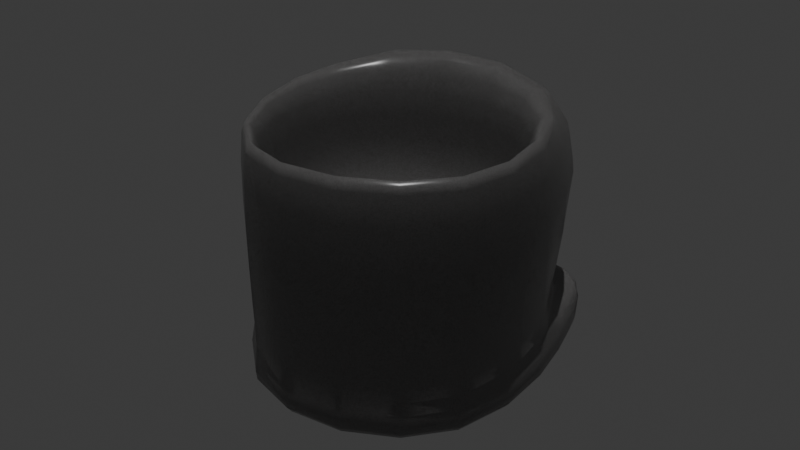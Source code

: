 # Source: something.blend  (saved by Blender 4.1.23; exported with 4.5.12 LTS)
import bpy
from mathutils import Matrix  # noqa: F401  (used for matrix-valued properties, if any)

bpy.ops.wm.read_factory_settings(use_empty=True)
scene = bpy.context.scene
scene.name = 'Scene'

# ---- collections
col_collection = bpy.data.collections.new('Collection'); scene.collection.children.link(col_collection)

# ---- materials (node trees are filled in below, after node groups)
mat_material_003 = bpy.data.materials.new('Material.003')
mat_material_003.alpha_threshold = 0.0
mat_material_003.use_transparent_shadow = False
mat_material_003.roughness = 0.5
mat_material_003.line_color = (0.0, 0.0, 0.0, 1.0)
mat_material_002 = bpy.data.materials.new('Material.002')
mat_material_002.use_transparent_shadow = False

# ---- material node trees
mat_material_003.use_nodes = True; mat_material_003.node_tree.nodes.clear()
_N = mat_material_003.node_tree.nodes; _L = mat_material_003.node_tree.links
n0 = _N.new('ShaderNodeOutputMaterial'); n0.name = 'Material Output'; n0.location = (398, 300)
n1 = _N.new('ShaderNodeBsdfPrincipled'); n1.name = 'Principled BSDF'; n1.location = (108, 300)
n1.inputs[2].default_value = 0.2491
n1.inputs[3].default_value = 1.45
n2 = _N.new('ShaderNodeTexNoise'); n2.name = 'Noise Texture'; n2.location = (-794, 4)
n2.noise_type = 'MULTIFRACTAL'
n2.inputs[2].default_value = 2.9
n2.inputs[3].default_value = 15.0
n2.inputs[4].default_value = 0.0
n3 = _N.new('ShaderNodeTexCoord'); n3.name = 'Texture Coordinate'; n3.location = (-1134, 190)
n4 = _N.new('ShaderNodeValToRGB'); n4.name = 'Color Ramp'; n4.location = (-318, 228)
while len(n4.color_ramp.elements) > 1: n4.color_ramp.elements.remove(n4.color_ramp.elements[-1])
n4.color_ramp.elements[0].position = 0.0; n4.color_ramp.elements[0].color = (0.05127, 0.04374, 0.04092, 1.0)
_e = n4.color_ramp.elements.new(1.0); _e.color = (0.3185, 0.3185, 0.3185, 1.0)
n5 = _N.new('ShaderNodeTexNoise'); n5.name = 'Noise Texture.001'; n5.location = (-791, 332)
n5.noise_type = 'MULTIFRACTAL'
n5.inputs[2].default_value = 1.0
n5.inputs[3].default_value = 10.6
n5.inputs[4].default_value = 6.0
n5.inputs[5].default_value = 1.8
n6 = _N.new('ShaderNodeMix'); n6.name = 'Mix'; n6.location = (-538, 99)
n6.data_type = 'RGBA'
n6.blend_type = 'DARKEN'
_L.new(n3.outputs[3], n2.inputs[0])
_L.new(n1.outputs[0], n0.inputs[0])
_L.new(n3.outputs[3], n5.inputs[0])
_L.new(n4.outputs[0], n1.inputs[0])
_L.new(n2.outputs[0], n6.inputs[2])
_L.new(n2.outputs[1], n6.inputs[7])
_L.new(n5.outputs[1], n6.inputs[6])
_L.new(n5.outputs[0], n4.inputs[0])
n0.is_active_output = True
mat_material_002.use_nodes = True; mat_material_002.node_tree.nodes.clear()
_N = mat_material_002.node_tree.nodes; _L = mat_material_002.node_tree.links
n0 = _N.new('ShaderNodeOutputMaterial'); n0.name = 'Material Output'; n0.location = (300, 300)
n1 = _N.new('ShaderNodeEmission'); n1.name = 'Emission'; n1.location = (97, 257)
n1.inputs[1].default_value = 3.7
n2 = _N.new('ShaderNodeValToRGB'); n2.name = 'Color Ramp'; n2.location = (-183, 234)
while len(n2.color_ramp.elements) > 1: n2.color_ramp.elements.remove(n2.color_ramp.elements[-1])
n2.color_ramp.elements[0].position = 0.06909; n2.color_ramp.elements[0].color = (0.07216, 0.002674, 0.003322, 1.0)
_e = n2.color_ramp.elements.new(0.2855); _e.color = (0.4433, 0.5358, 0.0, 1.0)
_e = n2.color_ramp.elements.new(1.0); _e.color = (1.0, 0.8336, 0.0, 1.0)
n3 = _N.new('ShaderNodeTexNoise'); n3.name = 'Noise Texture'; n3.location = (-462, 208)
n4 = _N.new('ShaderNodeTexCoord'); n4.name = 'Texture Coordinate'; n4.location = (-648, 187)
_L.new(n1.outputs[0], n0.inputs[0])
_L.new(n2.outputs[0], n1.inputs[0])
_L.new(n4.outputs[0], n3.inputs[0])
_L.new(n3.outputs[0], n2.inputs[0])
n0.is_active_output = True

# ---- world
world_world = bpy.data.worlds.new('World'); scene.world = world_world
world_world.use_nodes = True; world_world.node_tree.nodes.clear()
_N = world_world.node_tree.nodes; _L = world_world.node_tree.links
n0 = _N.new('ShaderNodeOutputWorld'); n0.name = 'World Output'; n0.location = (300, 300)
n1 = _N.new('ShaderNodeBackground'); n1.name = 'Background'; n1.location = (10, 300)
n1.inputs[0].default_value = (0.05088, 0.05088, 0.05088, 1.0)
_L.new(n1.outputs[0], n0.inputs[0])
n0.is_active_output = True
world_world.color = (0.05088, 0.05088, 0.05088)
world_world.use_sun_shadow = False
world_world.sun_shadow_jitter_overblur = 0.0

# ---- lights
light_sun = bpy.data.lights.new('Sun', 'SUN')
light_sun.transmission_factor = 0.0
light_sun.energy = 1.0

# ---- meshes
me_cube_007 = bpy.data.meshes.new('Cube.007')
me_cube_007.from_pydata([(1.025, 0.7703, 0.7717), (1.0, 1.0, -1.0), (1.025, -0.7703, 0.7717), (1.0, -1.0, -1.0), (-0.7999, 0.7999, 0.513), (-1.0, 1.0, -1.0), (-0.7999, -0.7999, 0.513), (-1.0, -1.0, -1.0), (1.142, 0.7703, -0.3035), (-1.0, -1.0, -0.8028), (-1.0, -1.0, -0.5319), (1.142, -0.7703, -0.3035), (-1.0, 1.0, -0.5319), (-1.0, 1.0, -0.8028), (1.167, 1.0, -0.5319), (1.0, 1.0, -1.0), (0.6556, 1.0, -0.8028), (1.124, 1.0, -0.6087), (1.084, 1.0, -0.6937), (1.049, 1.0, -0.7812), (1.022, 1.0, -0.8651), (1.006, 1.0, -0.9397), (1.0, -1.0, -1.0), (1.167, -1.0, -0.5319), (0.6556, -1.0, -0.8028), (1.006, -1.0, -0.9397), (1.022, -1.0, -0.8651), (1.049, -1.0, -0.7812), (1.084, -1.0, -0.6937), (1.124, -1.0, -0.6087), (0.7999, 0.7999, 0.513), (0.7999, -0.7999, 0.513), (1.167, 1.0, -0.5319), (1.167, -1.0, -0.5319), (1.025, 0.7703, 0.7717), (1.025, -0.7703, 0.7717), (1.142, 0.7703, -0.3035), (1.142, -0.7703, -0.3035), (0.8491, 0.5691, 0.5501), (1.027, 0.7703, 0.7719), (0.8503, 0.6212, 0.6026), (0.865, 0.6697, 0.653), (0.8923, 0.7114, 0.6979), (0.9302, 0.7434, 0.7342), (0.9763, 0.7635, 0.7595), (1.027, -0.7703, 0.7719), (0.8491, -0.5691, 0.5501), (0.9763, -0.7635, 0.7595), (0.9302, -0.7434, 0.7342), (0.8923, -0.7114, 0.6979), (0.865, -0.6697, 0.653), (0.8503, -0.6212, 0.6026), (0.9229, 0.5691, -0.1251), (1.145, 0.7703, -0.3033), (0.9354, 0.6212, -0.1761), (0.9606, 0.6697, -0.2222), (0.9969, 0.7114, -0.2601), (1.042, 0.7434, -0.2874), (1.092, 0.7635, -0.3021), (1.145, -0.7703, -0.3033), (0.9229, -0.5691, -0.1251), (1.092, -0.7635, -0.3021), (1.042, -0.7434, -0.2874), (0.9969, -0.7114, -0.2601), (0.9606, -0.6697, -0.2222), (0.9354, -0.6212, -0.1761), (1.0, -1.0, 1.0), (-1.0, -1.0, 1.0), (1.0, 1.0, 1.0), (-1.0, 1.0, 1.0), (0.7999, -0.7999, -0.2408), (-0.7999, -0.7999, -0.2408), (0.7999, 0.7999, -0.2408), (-0.7999, 0.7999, -0.2408)], [], [(4, 6, 71, 73), (33, 66, 67, 10), (10, 67, 69, 12), (5, 1, 3, 7), (11, 8, 36, 37), (12, 69, 68, 32), (14, 32, 33, 23), (3, 22, 24, 9, 7), (5, 13, 16, 15, 1), (13, 12, 32, 14, 16), (7, 9, 13, 5), (9, 10, 12, 13), (24, 23, 33, 10, 9), (14, 17, 16), (17, 18, 16), (18, 19, 16), (19, 20, 16), (20, 21, 16), (21, 15, 16), (22, 25, 24), (25, 26, 24), (26, 27, 24), (27, 28, 24), (28, 29, 24), (29, 23, 24), (14, 23, 29, 17), (17, 29, 28, 18), (18, 28, 27, 19), (19, 27, 26, 20), (20, 26, 25, 21), (21, 25, 22, 15), (1, 15, 22, 3), (2, 0, 68, 66), (0, 8, 32, 68), (11, 2, 66, 33), (8, 11, 33, 32), (37, 36, 53, 59), (8, 0, 34, 36), (2, 11, 37, 35), (0, 2, 35, 34), (36, 34, 39, 53), (52, 38, 46, 60), (35, 37, 59, 45), (39, 45, 47, 44), (44, 47, 48, 43), (43, 48, 49, 42), (42, 49, 50, 41), (41, 50, 51, 40), (40, 51, 46, 38), (38, 52, 54, 40), (40, 54, 55, 41), (41, 55, 56, 42), (42, 56, 57, 43), (43, 57, 58, 44), (44, 58, 53, 39), (45, 59, 61, 47), (47, 61, 62, 48), (48, 62, 63, 49), (49, 63, 64, 50), (50, 64, 65, 51), (51, 65, 60, 46), (52, 60, 65, 54), (54, 65, 64, 55), (55, 64, 63, 56), (56, 63, 62, 57), (57, 62, 61, 58), (58, 61, 59, 53), (34, 35, 45, 39), (31, 6, 67, 66), (30, 31, 66, 68), (6, 4, 69, 67), (4, 30, 68, 69), (72, 73, 71, 70), (6, 31, 70, 71), (30, 4, 73, 72), (31, 30, 72, 70)])
me_cube_007.polygons.foreach_set('use_smooth', [True] * 76)
me_cube_007.polygons.foreach_set('material_index', [0, 0, 0, 0, 0, 0, 0, 0, 0, 0, 0, 0, 0, 0, 0, 0, 0, 0, 0, 0, 0, 0, 0, 0, 0, 0, 0, 0, 0, 0, 0, 0, 0, 0, 0, 0, 0, 0, 0, 0, 0, 1, 0, 0, 0, 0, 0, 0, 0, 0, 0, 0, 0, 0, 0, 0, 0, 0, 0, 0, 0, 0, 0, 0, 0, 0, 0, 0, 0, 0, 0, 0, 0, 0, 0, 0])
_uv = me_cube_007.uv_layers.new(name='UVMap')
_uv.uv.foreach_set('vector', [0.85, 0.525, 0.85, 0.725, 0.85, 0.725, 0.85, 0.525, 0.5417, 0.75, 0.625, 0.75, 0.625, 1.0, 0.5417, 1.0, 0.5417, 0.0, 0.625, 0.0, 0.625, 0.25, 0.5417, 0.25, 0.125, 0.5, 0.375, 0.5, 0.375, 0.75, 0.125, 0.75, 0.5541, 0.7213, 0.5541, 0.5287, 0.5541, 0.5287, 0.5541, 0.7213, 0.5417, 0.25, 0.625, 0.25, 0.625, 0.5, 0.5417, 0.5, 0.5417, 0.5, 0.5417, 0.5, 0.5417, 0.75, 0.5417, 0.75, 0.375, 0.75, 0.375, 0.75, 0.4583, 0.793, 0.4583, 1.0, 0.375, 1.0, 0.375, 0.25, 0.4583, 0.25, 0.4583, 0.457, 0.375, 0.5, 0.375, 0.5, 0.4583, 0.25, 0.5417, 0.25, 0.5417, 0.5, 0.5417, 0.5, 0.4583, 0.457, 0.375, 0.0, 0.4583, 0.0, 0.4583, 0.25, 0.375, 0.25, 0.4583, 0.0, 0.5417, 0.0, 0.5417, 0.25, 0.4583, 0.25, 0.4583, 0.793, 0.5417, 0.75, 0.5417, 0.75, 0.5417, 1.0, 0.4583, 1.0, 0.5417, 0.5, 0.5186, 0.5, 0.4583, 0.457, 0.5186, 0.5, 0.4941, 0.5, 0.4583, 0.457, 0.4941, 0.5, 0.4699, 0.5, 0.4583, 0.457, 0.4699, 0.5, 0.4475, 0.5, 0.4583, 0.457, 0.4475, 0.5, 0.4286, 0.5, 0.4583, 0.457, 0.4286, 0.5, 0.4144, 0.5, 0.4583, 0.457, 0.375, 0.75, 0.4005, 0.75, 0.4583, 0.793, 0.4005, 0.75, 0.432, 0.75, 0.4583, 0.793, 0.432, 0.75, 0.4675, 0.75, 0.4583, 0.793, 0.4675, 0.75, 0.5044, 0.75, 0.4583, 0.793, 0.5044, 0.75, 0.5403, 0.75, 0.4583, 0.793, 0.5403, 0.75, 0.5728, 0.75, 0.4583, 0.793, 0.5417, 0.5, 0.5417, 0.75, 0.5186, 0.75, 0.5186, 0.5, 0.5186, 0.5, 0.5186, 0.75, 0.4941, 0.75, 0.4941, 0.5, 0.4941, 0.5, 0.4941, 0.75, 0.4583, 0.75, 0.4583, 0.5, 0.4583, 0.5, 0.4583, 0.75, 0.432, 0.75, 0.432, 0.5, 0.432, 0.5, 0.432, 0.75, 0.4005, 0.75, 0.4005, 0.5, 0.4005, 0.5, 0.4005, 0.75, 0.375, 0.75, 0.375, 0.5, 0.375, 0.5, 0.375, 0.5, 0.375, 0.75, 0.375, 0.75, 0.6126, 0.7213, 0.6126, 0.5287, 0.625, 0.5, 0.625, 0.75, 0.6126, 0.5287, 0.5541, 0.5287, 0.5417, 0.5, 0.625, 0.5, 0.5541, 0.7213, 0.6126, 0.7213, 0.625, 0.75, 0.5417, 0.75, 0.5541, 0.5287, 0.5541, 0.7213, 0.5417, 0.75, 0.5417, 0.5, 0.5541, 0.7213, 0.5541, 0.5287, 0.5541, 0.5287, 0.5541, 0.7213, 0.5541, 0.5287, 0.6126, 0.5287, 0.6126, 0.5287, 0.5541, 0.5287, 0.6126, 0.7213, 0.5541, 0.7213, 0.5541, 0.7213, 0.6126, 0.7213, 0.6126, 0.5287, 0.6126, 0.7213, 0.6126, 0.7213, 0.6126, 0.5287, 0.5541, 0.5287, 0.6126, 0.5287, 0.6126, 0.5287, 0.5541, 0.5287, 0.565, 0.5539, 0.6017, 0.5539, 0.6017, 0.6961, 0.565, 0.6961, 0.6126, 0.7213, 0.5541, 0.7213, 0.5541, 0.7213, 0.6126, 0.7213, 0.6126, 0.5287, 0.6126, 0.7213, 0.6124, 0.7209, 0.6124, 0.5291, 0.6124, 0.5291, 0.6124, 0.7209, 0.6119, 0.7196, 0.6119, 0.5304, 0.6119, 0.5304, 0.6119, 0.7196, 0.611, 0.7176, 0.611, 0.5324, 0.611, 0.5324, 0.611, 0.7176, 0.6071, 0.7087, 0.6071, 0.5413, 0.6071, 0.5413, 0.6071, 0.7087, 0.6045, 0.7026, 0.6045, 0.5474, 0.6045, 0.5474, 0.6045, 0.7026, 0.6017, 0.6961, 0.6017, 0.5539, 0.6017, 0.5539, 0.565, 0.5539, 0.5622, 0.5474, 0.6045, 0.5474, 0.6045, 0.5474, 0.5622, 0.5474, 0.5595, 0.5413, 0.6071, 0.5413, 0.6071, 0.5413, 0.5595, 0.5413, 0.5557, 0.5324, 0.611, 0.5324, 0.611, 0.5324, 0.5557, 0.5324, 0.5548, 0.5304, 0.6119, 0.5304, 0.6119, 0.5304, 0.5548, 0.5304, 0.5543, 0.5291, 0.6124, 0.5291, 0.6124, 0.5291, 0.5543, 0.5291, 0.5541, 0.5287, 0.6126, 0.5287, 0.6126, 0.7213, 0.5541, 0.7213, 0.5543, 0.7209, 0.6124, 0.7209, 0.6124, 0.7209, 0.5543, 0.7209, 0.5548, 0.7196, 0.6119, 0.7196, 0.6119, 0.7196, 0.5548, 0.7196, 0.5557, 0.7176, 0.611, 0.7176, 0.611, 0.7176, 0.5557, 0.7176, 0.5595, 0.7087, 0.6071, 0.7087, 0.6071, 0.7087, 0.5595, 0.7087, 0.5622, 0.7026, 0.6045, 0.7026, 0.6045, 0.7026, 0.5622, 0.7026, 0.565, 0.6961, 0.6017, 0.6961, 0.565, 0.5539, 0.565, 0.6961, 0.5622, 0.7026, 0.5622, 0.5474, 0.5622, 0.5474, 0.5622, 0.7026, 0.5595, 0.7087, 0.5595, 0.5413, 0.5595, 0.5413, 0.5595, 0.7087, 0.5557, 0.7176, 0.5557, 0.5324, 0.5557, 0.5324, 0.5557, 0.7176, 0.5548, 0.7196, 0.5548, 0.5304, 0.5548, 0.5304, 0.5548, 0.7196, 0.5543, 0.7209, 0.5543, 0.5291, 0.5543, 0.5291, 0.5543, 0.7209, 0.5541, 0.7213, 0.5541, 0.5287, 0.6126, 0.5287, 0.6126, 0.7213, 0.6126, 0.7213, 0.6126, 0.5287, 0.65, 0.725, 0.85, 0.725, 0.875, 0.75, 0.625, 0.75, 0.65, 0.525, 0.65, 0.725, 0.625, 0.75, 0.625, 0.5, 0.85, 0.725, 0.85, 0.525, 0.875, 0.5, 0.875, 0.75, 0.85, 0.525, 0.65, 0.525, 0.625, 0.5, 0.875, 0.5, 0.65, 0.525, 0.85, 0.525, 0.85, 0.725, 0.65, 0.725, 0.85, 0.725, 0.65, 0.725, 0.65, 0.725, 0.85, 0.725, 0.65, 0.525, 0.85, 0.525, 0.85, 0.525, 0.65, 0.525, 0.65, 0.725, 0.65, 0.525, 0.65, 0.525, 0.65, 0.725])
me_cube_007.materials.append(mat_material_003)
me_cube_007.materials.append(mat_material_002)
me_cube_007.use_mirror_vertex_groups = False
me_cube_007.update()

# ---- objects
ob_cube_006 = bpy.data.objects.new('Cube.006', me_cube_007)
ob_sun = bpy.data.objects.new('Sun', light_sun)

# ---- transforms, parenting, visibility, modifiers, constraints
ob_cube_006.location = (0.0, 0.0, 0.0)
ob_cube_006.rotation_euler = (0.0, -0.0, 1.894)
ob_cube_006.scale = (2.03, 2.03, 2.03)
ob_cube_006.lock_rotations_4d = False
ob_cube_006.empty_display_type = 'ARROWS'
ob_cube_006.lineart.crease_threshold = 0.0
_m = ob_cube_006.modifiers.new('Subdivision', 'SUBSURF')
_m.levels = 3
ob_sun.location = (0.881, -0.8399, 7.367)

# ---- collection membership
col_collection.objects.link(ob_cube_006)
col_collection.objects.link(ob_sun)

# ---- scene / render settings (as saved in the file)
scene.frame_start = 1; scene.frame_end = 250; scene.frame_set(1)
scene.render.engine = 'BLENDER_EEVEE_NEXT'
scene.cycles.sampling_pattern = 'TABULATED_SOBOL'
scene.eevee.ray_tracing_options.trace_max_roughness = 0.0
bpy.context.view_layer.update()

# ---- added for rendering (the .blend has no active camera): camera
cam_auto = bpy.data.cameras.new('AutoCamera')
cam_auto.lens = 50.0
cam_auto.sensor_width = 36.0
cam_auto.clip_end = 1000.0
ob_auto_camera = bpy.data.objects.new('AutoCamera', cam_auto)
scene.collection.objects.link(ob_auto_camera)
ob_auto_camera.location = (7.89545, -9.37814, 6.35946)
ob_auto_camera.rotation_euler = (1.09748, -7.21219e-08, 0.694738)
scene.camera = ob_auto_camera
bpy.context.view_layer.update()
